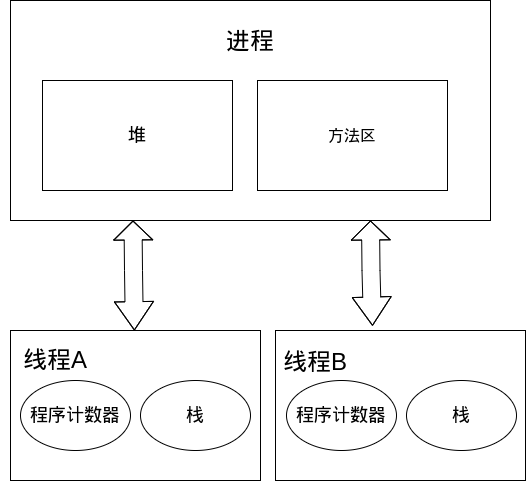

The diagram above was exported from draw.io. Its source (the exported page's mxGraphModel, read from the mxfile embedded in the PNG):
<mxGraphModel dx="794" dy="416" grid="1" gridSize="10" guides="1" tooltips="1" connect="1" arrows="1" fold="1" page="1" pageScale="1" pageWidth="850" pageHeight="1100" math="0" shadow="0">
  <root>
    <mxCell id="0" />
    <mxCell id="1" parent="0" />
    <mxCell id="eY8IWArt2k_Jp4nIvRiJ-2" value="" style="rounded=0;whiteSpace=wrap;html=1;" parent="1" vertex="1">
      <mxGeometry x="120" y="60" width="480" height="220" as="geometry" />
    </mxCell>
    <mxCell id="eY8IWArt2k_Jp4nIvRiJ-3" value="&lt;font style=&quot;font-size: 18px;&quot;&gt;堆&lt;/font&gt;" style="rounded=0;whiteSpace=wrap;html=1;" parent="1" vertex="1">
      <mxGeometry x="152" y="140" width="190" height="110" as="geometry" />
    </mxCell>
    <mxCell id="eY8IWArt2k_Jp4nIvRiJ-4" value="&lt;font size=&quot;3&quot;&gt;方法区&lt;/font&gt;" style="rounded=0;whiteSpace=wrap;html=1;" parent="1" vertex="1">
      <mxGeometry x="367" y="140" width="190" height="110" as="geometry" />
    </mxCell>
    <mxCell id="eY8IWArt2k_Jp4nIvRiJ-6" value="" style="rounded=0;whiteSpace=wrap;html=1;" parent="1" vertex="1">
      <mxGeometry x="120" y="390" width="250" height="150" as="geometry" />
    </mxCell>
    <mxCell id="eY8IWArt2k_Jp4nIvRiJ-7" value="" style="shape=flexArrow;endArrow=classic;startArrow=classic;html=1;rounded=0;entryX=0.25;entryY=1;entryDx=0;entryDy=0;width=18;startSize=9.11;" parent="1" source="eY8IWArt2k_Jp4nIvRiJ-6" edge="1">
      <mxGeometry width="100" height="100" relative="1" as="geometry">
        <mxPoint x="180" y="400" as="sourcePoint" />
        <mxPoint x="242.5" y="280" as="targetPoint" />
        <Array as="points">
          <mxPoint x="243" y="330" />
        </Array>
      </mxGeometry>
    </mxCell>
    <mxCell id="eY8IWArt2k_Jp4nIvRiJ-9" value="" style="rounded=0;whiteSpace=wrap;html=1;" parent="1" vertex="1">
      <mxGeometry x="385" y="390" width="250" height="150" as="geometry" />
    </mxCell>
    <mxCell id="eY8IWArt2k_Jp4nIvRiJ-12" value="" style="shape=flexArrow;endArrow=classic;startArrow=classic;html=1;rounded=0;entryX=0.25;entryY=1;entryDx=0;entryDy=0;width=18;startSize=9.11;exitX=0.388;exitY=-0.031;exitDx=0;exitDy=0;exitPerimeter=0;" parent="1" source="eY8IWArt2k_Jp4nIvRiJ-9" edge="1">
      <mxGeometry width="100" height="100" relative="1" as="geometry">
        <mxPoint x="490" y="370" as="sourcePoint" />
        <mxPoint x="480" y="280" as="targetPoint" />
        <Array as="points">
          <mxPoint x="480.5" y="330" />
        </Array>
      </mxGeometry>
    </mxCell>
    <mxCell id="eY8IWArt2k_Jp4nIvRiJ-13" value="&lt;div&gt;&lt;font style=&quot;font-size: 18px;&quot;&gt;&lt;font style=&quot;font-size: 24px;&quot;&gt;进程&lt;/font&gt;&lt;br&gt;&lt;/font&gt;&lt;/div&gt;&lt;div&gt;&lt;font style=&quot;font-size: 18px;&quot;&gt;&lt;font style=&quot;font-size: 24px;&quot;&gt;&lt;br&gt;&lt;/font&gt;&lt;/font&gt;&lt;/div&gt;" style="text;html=1;align=center;verticalAlign=middle;whiteSpace=wrap;rounded=0;" parent="1" vertex="1">
      <mxGeometry x="330" y="90" width="60" height="50" as="geometry" />
    </mxCell>
    <mxCell id="eY8IWArt2k_Jp4nIvRiJ-16" value="&lt;span style=&quot;font-size: 24px;&quot;&gt;线程&lt;/span&gt;&lt;span style=&quot;font-size: 24px; background-color: initial;&quot;&gt;A&lt;/span&gt;" style="text;html=1;align=center;verticalAlign=middle;whiteSpace=wrap;rounded=0;" parent="1" vertex="1">
      <mxGeometry x="110" y="390" width="110" height="60" as="geometry" />
    </mxCell>
    <mxCell id="eY8IWArt2k_Jp4nIvRiJ-17" value="&lt;span style=&quot;font-size: 24px;&quot;&gt;线程B&lt;/span&gt;" style="text;html=1;align=center;verticalAlign=middle;whiteSpace=wrap;rounded=0;" parent="1" vertex="1">
      <mxGeometry x="370" y="392" width="110" height="60" as="geometry" />
    </mxCell>
    <mxCell id="eY8IWArt2k_Jp4nIvRiJ-18" value="&lt;font style=&quot;font-size: 18px;&quot;&gt;程序计数器&lt;/font&gt;" style="ellipse;whiteSpace=wrap;html=1;" parent="1" vertex="1">
      <mxGeometry x="130" y="440" width="110" height="70" as="geometry" />
    </mxCell>
    <mxCell id="eY8IWArt2k_Jp4nIvRiJ-20" value="&lt;font style=&quot;font-size: 18px;&quot;&gt;栈&lt;/font&gt;" style="ellipse;whiteSpace=wrap;html=1;" parent="1" vertex="1">
      <mxGeometry x="250" y="440" width="110" height="70" as="geometry" />
    </mxCell>
    <mxCell id="eY8IWArt2k_Jp4nIvRiJ-21" value="&lt;font style=&quot;font-size: 18px;&quot;&gt;程序计数器&lt;/font&gt;" style="ellipse;whiteSpace=wrap;html=1;" parent="1" vertex="1">
      <mxGeometry x="396" y="440" width="110" height="70" as="geometry" />
    </mxCell>
    <mxCell id="eY8IWArt2k_Jp4nIvRiJ-22" value="&lt;font style=&quot;font-size: 18px;&quot;&gt;栈&lt;/font&gt;" style="ellipse;whiteSpace=wrap;html=1;" parent="1" vertex="1">
      <mxGeometry x="516" y="440" width="110" height="70" as="geometry" />
    </mxCell>
  </root>
</mxGraphModel>